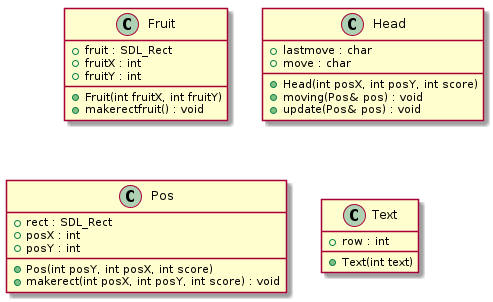

The diagram above was rendered by PlantUML. Its source (embedded in the PNG):
@startuml






class Fruit {
	+Fruit(int fruitX, int fruitY)
	+fruit : SDL_Rect
	+fruitX : int
	+fruitY : int
	+makerectfruit() : void
}


class Head {
	+Head(int posX, int posY, int score)
	+lastmove : char
	+move : char
	+moving(Pos& pos) : void
	+update(Pos& pos) : void
}


class Pos {
	+Pos(int posY, int posX, int score)
	+rect : SDL_Rect
	+posX : int
	+posY : int
	+makerect(int posX, int posY, int score) : void
}


class Text {
	+Text(int text)
	+row : int
}

















@enduml